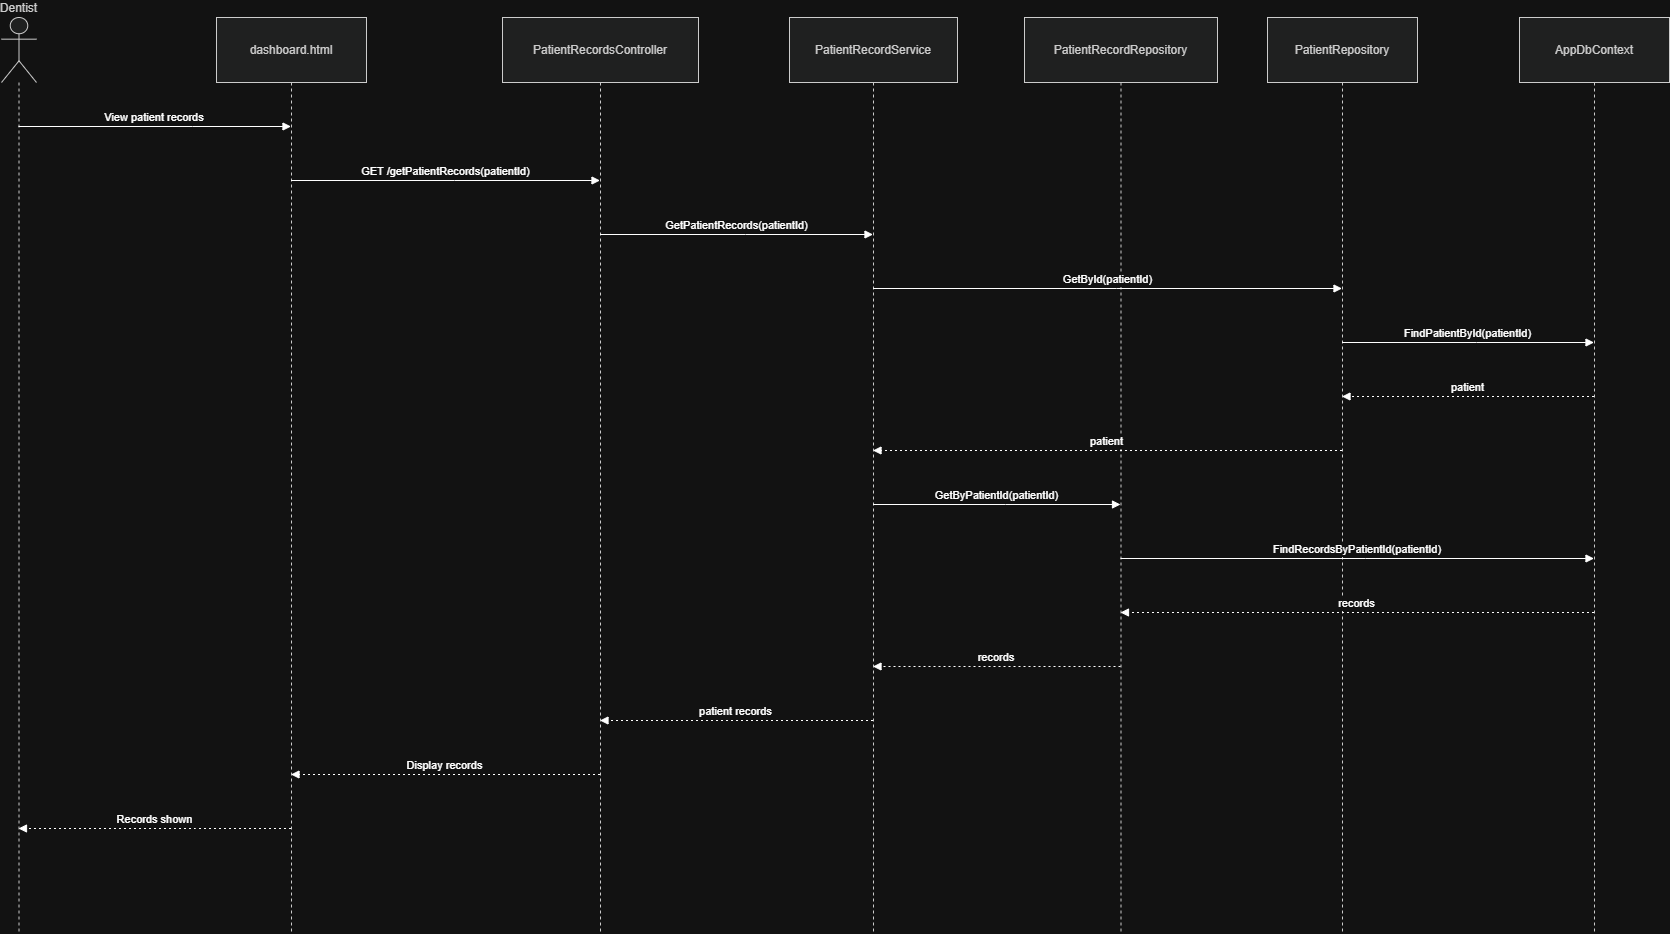

The diagram above was exported from draw.io. Its source (the exported page's mxGraphModel, read from the mxfile embedded in the PNG):
<mxGraphModel dx="1261" dy="658" grid="1" gridSize="10" guides="1" tooltips="1" connect="1" arrows="1" fold="1" page="1" pageScale="1" pageWidth="850" pageHeight="1100" math="0" shadow="0">
  <root>
    <mxCell id="0" />
    <mxCell id="1" parent="0" />
    <mxCell id="vBtW6qA1JulogGKH3dCU-1" parent="1" style="shape=umlLifeline;perimeter=lifelinePerimeter;whiteSpace=wrap;container=1;dropTarget=0;collapsible=0;recursiveResize=0;outlineConnect=0;portConstraint=eastwest;newEdgeStyle={&quot;edgeStyle&quot;:&quot;elbowEdgeStyle&quot;,&quot;elbow&quot;:&quot;vertical&quot;,&quot;curved&quot;:0,&quot;rounded&quot;:0};participant=umlActor;verticalAlign=bottom;labelPosition=center;verticalLabelPosition=top;align=center;size=65;fillColor=light-dark(#eeeeee,#1f2020);strokeColor=light-dark(#999999,#cccccc);fontColor=light-dark(#333333,#cccccc);" value="Dentist" vertex="1">
      <mxGeometry height="916" width="35" x="20" y="20" as="geometry" />
    </mxCell>
    <mxCell id="vBtW6qA1JulogGKH3dCU-2" parent="1" style="shape=umlLifeline;perimeter=lifelinePerimeter;whiteSpace=wrap;container=1;dropTarget=0;collapsible=0;recursiveResize=0;outlineConnect=0;portConstraint=eastwest;newEdgeStyle={&quot;edgeStyle&quot;:&quot;elbowEdgeStyle&quot;,&quot;elbow&quot;:&quot;vertical&quot;,&quot;curved&quot;:0,&quot;rounded&quot;:0};size=65;fillColor=light-dark(#eeeeee,#1f2020);strokeColor=light-dark(#999999,#cccccc);fontColor=light-dark(#333333,#cccccc);" value="dashboard.html" vertex="1">
      <mxGeometry height="916" width="150" x="235" y="20" as="geometry" />
    </mxCell>
    <mxCell id="vBtW6qA1JulogGKH3dCU-3" parent="1" style="shape=umlLifeline;perimeter=lifelinePerimeter;whiteSpace=wrap;container=1;dropTarget=0;collapsible=0;recursiveResize=0;outlineConnect=0;portConstraint=eastwest;newEdgeStyle={&quot;edgeStyle&quot;:&quot;elbowEdgeStyle&quot;,&quot;elbow&quot;:&quot;vertical&quot;,&quot;curved&quot;:0,&quot;rounded&quot;:0};size=65;fillColor=light-dark(#eeeeee,#1f2020);strokeColor=light-dark(#999999,#cccccc);fontColor=light-dark(#333333,#cccccc);" value="PatientRecordsController" vertex="1">
      <mxGeometry height="916" width="196" x="521" y="20" as="geometry" />
    </mxCell>
    <mxCell id="vBtW6qA1JulogGKH3dCU-4" parent="1" style="shape=umlLifeline;perimeter=lifelinePerimeter;whiteSpace=wrap;container=1;dropTarget=0;collapsible=0;recursiveResize=0;outlineConnect=0;portConstraint=eastwest;newEdgeStyle={&quot;edgeStyle&quot;:&quot;elbowEdgeStyle&quot;,&quot;elbow&quot;:&quot;vertical&quot;,&quot;curved&quot;:0,&quot;rounded&quot;:0};size=65;fillColor=light-dark(#eeeeee,#1f2020);strokeColor=light-dark(#999999,#cccccc);fontColor=light-dark(#333333,#cccccc);" value="PatientRecordService" vertex="1">
      <mxGeometry height="916" width="168" x="808" y="20" as="geometry" />
    </mxCell>
    <mxCell id="vBtW6qA1JulogGKH3dCU-5" parent="1" style="shape=umlLifeline;perimeter=lifelinePerimeter;whiteSpace=wrap;container=1;dropTarget=0;collapsible=0;recursiveResize=0;outlineConnect=0;portConstraint=eastwest;newEdgeStyle={&quot;edgeStyle&quot;:&quot;elbowEdgeStyle&quot;,&quot;elbow&quot;:&quot;vertical&quot;,&quot;curved&quot;:0,&quot;rounded&quot;:0};size=65;fillColor=light-dark(#eeeeee,#1f2020);strokeColor=light-dark(#999999,#cccccc);fontColor=light-dark(#333333,#cccccc);" value="PatientRecordRepository" vertex="1">
      <mxGeometry height="916" width="193" x="1043" y="20" as="geometry" />
    </mxCell>
    <mxCell id="vBtW6qA1JulogGKH3dCU-6" parent="1" style="shape=umlLifeline;perimeter=lifelinePerimeter;whiteSpace=wrap;container=1;dropTarget=0;collapsible=0;recursiveResize=0;outlineConnect=0;portConstraint=eastwest;newEdgeStyle={&quot;edgeStyle&quot;:&quot;elbowEdgeStyle&quot;,&quot;elbow&quot;:&quot;vertical&quot;,&quot;curved&quot;:0,&quot;rounded&quot;:0};size=65;fillColor=light-dark(#eeeeee,#1f2020);strokeColor=light-dark(#999999,#cccccc);fontColor=light-dark(#333333,#cccccc);" value="PatientRepository" vertex="1">
      <mxGeometry height="916" width="150" x="1286" y="20" as="geometry" />
    </mxCell>
    <mxCell id="vBtW6qA1JulogGKH3dCU-7" parent="1" style="shape=umlLifeline;perimeter=lifelinePerimeter;whiteSpace=wrap;container=1;dropTarget=0;collapsible=0;recursiveResize=0;outlineConnect=0;portConstraint=eastwest;newEdgeStyle={&quot;edgeStyle&quot;:&quot;elbowEdgeStyle&quot;,&quot;elbow&quot;:&quot;vertical&quot;,&quot;curved&quot;:0,&quot;rounded&quot;:0};size=65;fillColor=light-dark(#eeeeee,#1f2020);strokeColor=light-dark(#999999,#cccccc);fontColor=light-dark(#333333,#cccccc);" value="AppDbContext" vertex="1">
      <mxGeometry height="916" width="150" x="1538" y="20" as="geometry" />
    </mxCell>
    <mxCell id="vBtW6qA1JulogGKH3dCU-8" edge="1" parent="1" source="vBtW6qA1JulogGKH3dCU-1" style="verticalAlign=bottom;edgeStyle=elbowEdgeStyle;elbow=vertical;curved=0;rounded=0;endArrow=block;" target="vBtW6qA1JulogGKH3dCU-2" value="View patient records">
      <mxGeometry relative="1" as="geometry">
        <Array as="points">
          <mxPoint x="211" y="129" />
        </Array>
      </mxGeometry>
    </mxCell>
    <mxCell id="vBtW6qA1JulogGKH3dCU-9" edge="1" parent="1" source="vBtW6qA1JulogGKH3dCU-2" style="verticalAlign=bottom;edgeStyle=elbowEdgeStyle;elbow=vertical;curved=0;rounded=0;endArrow=block;" target="vBtW6qA1JulogGKH3dCU-3" value="GET /getPatientRecords(patientId)">
      <mxGeometry relative="1" as="geometry">
        <Array as="points">
          <mxPoint x="473" y="183" />
        </Array>
      </mxGeometry>
    </mxCell>
    <mxCell id="vBtW6qA1JulogGKH3dCU-10" edge="1" parent="1" source="vBtW6qA1JulogGKH3dCU-3" style="verticalAlign=bottom;edgeStyle=elbowEdgeStyle;elbow=vertical;curved=0;rounded=0;endArrow=block;" target="vBtW6qA1JulogGKH3dCU-4" value="GetPatientRecords(patientId)">
      <mxGeometry relative="1" as="geometry">
        <Array as="points">
          <mxPoint x="764" y="237" />
        </Array>
      </mxGeometry>
    </mxCell>
    <mxCell id="vBtW6qA1JulogGKH3dCU-11" edge="1" parent="1" source="vBtW6qA1JulogGKH3dCU-4" style="verticalAlign=bottom;edgeStyle=elbowEdgeStyle;elbow=vertical;curved=0;rounded=0;endArrow=block;" target="vBtW6qA1JulogGKH3dCU-6" value="GetById(patientId)">
      <mxGeometry relative="1" as="geometry">
        <Array as="points">
          <mxPoint x="1135" y="291" />
        </Array>
      </mxGeometry>
    </mxCell>
    <mxCell id="vBtW6qA1JulogGKH3dCU-12" edge="1" parent="1" source="vBtW6qA1JulogGKH3dCU-6" style="verticalAlign=bottom;edgeStyle=elbowEdgeStyle;elbow=vertical;curved=0;rounded=0;endArrow=block;" target="vBtW6qA1JulogGKH3dCU-7" value="FindPatientById(patientId)">
      <mxGeometry relative="1" as="geometry">
        <Array as="points">
          <mxPoint x="1495" y="345" />
        </Array>
      </mxGeometry>
    </mxCell>
    <mxCell id="vBtW6qA1JulogGKH3dCU-13" edge="1" parent="1" source="vBtW6qA1JulogGKH3dCU-7" style="verticalAlign=bottom;edgeStyle=elbowEdgeStyle;elbow=vertical;curved=0;rounded=0;dashed=1;dashPattern=2 3;endArrow=block;" target="vBtW6qA1JulogGKH3dCU-6" value="patient">
      <mxGeometry relative="1" as="geometry">
        <Array as="points">
          <mxPoint x="1498" y="399" />
        </Array>
      </mxGeometry>
    </mxCell>
    <mxCell id="vBtW6qA1JulogGKH3dCU-14" edge="1" parent="1" source="vBtW6qA1JulogGKH3dCU-6" style="verticalAlign=bottom;edgeStyle=elbowEdgeStyle;elbow=vertical;curved=0;rounded=0;dashed=1;dashPattern=2 3;endArrow=block;" target="vBtW6qA1JulogGKH3dCU-4" value="patient">
      <mxGeometry relative="1" as="geometry">
        <Array as="points">
          <mxPoint x="1138" y="453" />
        </Array>
      </mxGeometry>
    </mxCell>
    <mxCell id="vBtW6qA1JulogGKH3dCU-15" edge="1" parent="1" source="vBtW6qA1JulogGKH3dCU-4" style="verticalAlign=bottom;edgeStyle=elbowEdgeStyle;elbow=vertical;curved=0;rounded=0;endArrow=block;" target="vBtW6qA1JulogGKH3dCU-5" value="GetByPatientId(patientId)">
      <mxGeometry relative="1" as="geometry">
        <Array as="points">
          <mxPoint x="1024" y="507" />
        </Array>
      </mxGeometry>
    </mxCell>
    <mxCell id="vBtW6qA1JulogGKH3dCU-16" edge="1" parent="1" source="vBtW6qA1JulogGKH3dCU-5" style="verticalAlign=bottom;edgeStyle=elbowEdgeStyle;elbow=vertical;curved=0;rounded=0;endArrow=block;" target="vBtW6qA1JulogGKH3dCU-7" value="FindRecordsByPatientId(patientId)">
      <mxGeometry relative="1" as="geometry">
        <Array as="points">
          <mxPoint x="1384" y="561" />
        </Array>
      </mxGeometry>
    </mxCell>
    <mxCell id="vBtW6qA1JulogGKH3dCU-17" edge="1" parent="1" source="vBtW6qA1JulogGKH3dCU-7" style="verticalAlign=bottom;edgeStyle=elbowEdgeStyle;elbow=vertical;curved=0;rounded=0;dashed=1;dashPattern=2 3;endArrow=block;" target="vBtW6qA1JulogGKH3dCU-5" value="records">
      <mxGeometry relative="1" as="geometry">
        <Array as="points">
          <mxPoint x="1387" y="615" />
        </Array>
      </mxGeometry>
    </mxCell>
    <mxCell id="vBtW6qA1JulogGKH3dCU-18" edge="1" parent="1" source="vBtW6qA1JulogGKH3dCU-5" style="verticalAlign=bottom;edgeStyle=elbowEdgeStyle;elbow=vertical;curved=0;rounded=0;dashed=1;dashPattern=2 3;endArrow=block;" target="vBtW6qA1JulogGKH3dCU-4" value="records">
      <mxGeometry relative="1" as="geometry">
        <Array as="points">
          <mxPoint x="1027" y="669" />
        </Array>
      </mxGeometry>
    </mxCell>
    <mxCell id="vBtW6qA1JulogGKH3dCU-19" edge="1" parent="1" source="vBtW6qA1JulogGKH3dCU-4" style="verticalAlign=bottom;edgeStyle=elbowEdgeStyle;elbow=vertical;curved=0;rounded=0;dashed=1;dashPattern=2 3;endArrow=block;" target="vBtW6qA1JulogGKH3dCU-3" value="patient records">
      <mxGeometry relative="1" as="geometry">
        <Array as="points">
          <mxPoint x="767" y="723" />
        </Array>
      </mxGeometry>
    </mxCell>
    <mxCell id="vBtW6qA1JulogGKH3dCU-20" edge="1" parent="1" source="vBtW6qA1JulogGKH3dCU-3" style="verticalAlign=bottom;edgeStyle=elbowEdgeStyle;elbow=vertical;curved=0;rounded=0;dashed=1;dashPattern=2 3;endArrow=block;" target="vBtW6qA1JulogGKH3dCU-2" value="Display records">
      <mxGeometry relative="1" as="geometry">
        <Array as="points">
          <mxPoint x="476" y="777" />
        </Array>
      </mxGeometry>
    </mxCell>
    <mxCell id="vBtW6qA1JulogGKH3dCU-21" edge="1" parent="1" source="vBtW6qA1JulogGKH3dCU-2" style="verticalAlign=bottom;edgeStyle=elbowEdgeStyle;elbow=vertical;curved=0;rounded=0;dashed=1;dashPattern=2 3;endArrow=block;" target="vBtW6qA1JulogGKH3dCU-1" value="Records shown">
      <mxGeometry relative="1" as="geometry">
        <Array as="points">
          <mxPoint x="214" y="831" />
        </Array>
      </mxGeometry>
    </mxCell>
  </root>
</mxGraphModel>